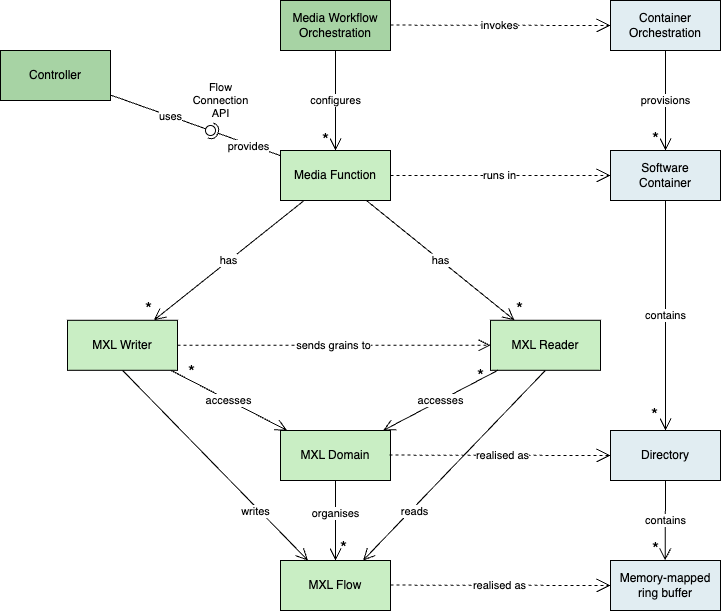

The diagram above was exported from draw.io. Its source (the exported page's mxGraphModel, read from the mxfile embedded in the PNG):
<mxGraphModel dx="933" dy="680" grid="1" gridSize="10" guides="1" tooltips="1" connect="1" arrows="1" fold="1" page="1" pageScale="1" pageWidth="827" pageHeight="1169" background="#ffffff" math="0" shadow="0">
  <root>
    <mxCell id="WIyWlLk6GJQsqaUBKTNV-0" />
    <mxCell id="WIyWlLk6GJQsqaUBKTNV-1" parent="WIyWlLk6GJQsqaUBKTNV-0" />
    <mxCell id="bzAs_fTtL_WHIaMRCGci-3" value="Media Function" style="html=1;whiteSpace=wrap;rounded=0;align=center;verticalAlign=middle;fontFamily=Helvetica;fontSize=12;fontColor=default;fillColor=#C9EEC4;" vertex="1" parent="WIyWlLk6GJQsqaUBKTNV-1">
      <mxGeometry x="334" y="220" width="110" height="50" as="geometry" />
    </mxCell>
    <mxCell id="bzAs_fTtL_WHIaMRCGci-4" value="accesses" style="edgeStyle=none;shape=connector;rounded=0;orthogonalLoop=1;jettySize=auto;html=1;strokeColor=default;align=center;verticalAlign=middle;fontFamily=Helvetica;fontSize=11;fontColor=default;labelBackgroundColor=default;startArrow=none;startFill=0;startSize=14;endArrow=open;endSize=10;" edge="1" parent="WIyWlLk6GJQsqaUBKTNV-1" source="bzAs_fTtL_WHIaMRCGci-7" target="bzAs_fTtL_WHIaMRCGci-20">
      <mxGeometry relative="1" as="geometry" />
    </mxCell>
    <mxCell id="bzAs_fTtL_WHIaMRCGci-5" value="*" style="edgeLabel;html=1;align=center;verticalAlign=middle;resizable=0;points=[];fontFamily=Helvetica;fontSize=18;fontColor=default;labelBackgroundColor=none;" vertex="1" connectable="0" parent="bzAs_fTtL_WHIaMRCGci-4">
      <mxGeometry x="-0.8917" y="1" relative="1" as="geometry">
        <mxPoint x="13" y="-2" as="offset" />
      </mxGeometry>
    </mxCell>
    <mxCell id="bzAs_fTtL_WHIaMRCGci-6" value="writes" style="edgeStyle=none;shape=connector;rounded=0;orthogonalLoop=1;jettySize=auto;html=1;strokeColor=default;align=center;verticalAlign=middle;fontFamily=Helvetica;fontSize=11;fontColor=default;labelBackgroundColor=default;startArrow=none;startFill=0;startSize=14;endArrow=open;endSize=10;entryX=0.25;entryY=0;entryDx=0;entryDy=0;entryPerimeter=0;exitX=0.5;exitY=1;exitDx=0;exitDy=0;" edge="1" parent="WIyWlLk6GJQsqaUBKTNV-1" source="bzAs_fTtL_WHIaMRCGci-7" target="bzAs_fTtL_WHIaMRCGci-19">
      <mxGeometry x="0.4606" y="-3" relative="1" as="geometry">
        <mxPoint x="334" y="610" as="targetPoint" />
        <mxPoint as="offset" />
      </mxGeometry>
    </mxCell>
    <mxCell id="bzAs_fTtL_WHIaMRCGci-7" value="MXL Writer" style="html=1;whiteSpace=wrap;rounded=0;strokeColor=default;align=center;verticalAlign=middle;fontFamily=Helvetica;fontSize=12;fontColor=default;fillColor=#C9EEC4;" vertex="1" parent="WIyWlLk6GJQsqaUBKTNV-1">
      <mxGeometry x="121" y="389.78" width="110" height="50" as="geometry" />
    </mxCell>
    <mxCell id="bzAs_fTtL_WHIaMRCGci-8" value="MXL Reader" style="html=1;whiteSpace=wrap;rounded=0;strokeColor=default;align=center;verticalAlign=middle;fontFamily=Helvetica;fontSize=12;fontColor=default;fillColor=#C9EEC4;" vertex="1" parent="WIyWlLk6GJQsqaUBKTNV-1">
      <mxGeometry x="544" y="389.78" width="110" height="50" as="geometry" />
    </mxCell>
    <mxCell id="bzAs_fTtL_WHIaMRCGci-9" value="has" style="endArrow=open;html=1;endSize=10;startArrow=none;startSize=14;startFill=0;rounded=0;strokeColor=default;align=center;verticalAlign=middle;fontFamily=Helvetica;fontSize=11;fontColor=default;labelBackgroundColor=default;" edge="1" parent="WIyWlLk6GJQsqaUBKTNV-1" source="bzAs_fTtL_WHIaMRCGci-3" target="bzAs_fTtL_WHIaMRCGci-7">
      <mxGeometry relative="1" as="geometry">
        <mxPoint x="24" y="405" as="sourcePoint" />
        <mxPoint x="184" y="405" as="targetPoint" />
      </mxGeometry>
    </mxCell>
    <mxCell id="bzAs_fTtL_WHIaMRCGci-10" value="*" style="edgeLabel;resizable=0;html=1;align=right;verticalAlign=top;fontFamily=Helvetica;fontSize=18;fontColor=default;labelBackgroundColor=none;" connectable="0" vertex="1" parent="bzAs_fTtL_WHIaMRCGci-9">
      <mxGeometry x="1" relative="1" as="geometry">
        <mxPoint x="-2" y="-29" as="offset" />
      </mxGeometry>
    </mxCell>
    <mxCell id="bzAs_fTtL_WHIaMRCGci-11" value="Media Workflow&lt;br&gt;Orchestration" style="html=1;whiteSpace=wrap;rounded=0;align=center;verticalAlign=middle;fontFamily=Helvetica;fontSize=12;fontColor=default;fillColor=#A7D3A4;" vertex="1" parent="WIyWlLk6GJQsqaUBKTNV-1">
      <mxGeometry x="334" y="70" width="110" height="50" as="geometry" />
    </mxCell>
    <mxCell id="bzAs_fTtL_WHIaMRCGci-12" value="has" style="endArrow=open;html=1;endSize=10;startArrow=none;startSize=14;startFill=0;rounded=0;strokeColor=default;align=center;verticalAlign=middle;fontFamily=Helvetica;fontSize=11;fontColor=default;labelBackgroundColor=default;" edge="1" parent="WIyWlLk6GJQsqaUBKTNV-1" source="bzAs_fTtL_WHIaMRCGci-3" target="bzAs_fTtL_WHIaMRCGci-8">
      <mxGeometry relative="1" as="geometry">
        <mxPoint x="388" y="280" as="sourcePoint" />
        <mxPoint x="330" y="415" as="targetPoint" />
      </mxGeometry>
    </mxCell>
    <mxCell id="bzAs_fTtL_WHIaMRCGci-13" value="*" style="edgeLabel;resizable=0;html=1;align=right;verticalAlign=top;fontFamily=Helvetica;fontSize=18;fontColor=default;labelBackgroundColor=none;" connectable="0" vertex="1" parent="bzAs_fTtL_WHIaMRCGci-12">
      <mxGeometry x="1" relative="1" as="geometry">
        <mxPoint x="9" y="-29" as="offset" />
      </mxGeometry>
    </mxCell>
    <mxCell id="bzAs_fTtL_WHIaMRCGci-14" value="configures" style="endArrow=open;html=1;endSize=10;startArrow=none;startSize=14;startFill=0;rounded=0;strokeColor=default;align=center;verticalAlign=middle;fontFamily=Helvetica;fontSize=11;fontColor=default;labelBackgroundColor=default;" edge="1" parent="WIyWlLk6GJQsqaUBKTNV-1" source="bzAs_fTtL_WHIaMRCGci-11" target="bzAs_fTtL_WHIaMRCGci-3">
      <mxGeometry relative="1" as="geometry">
        <mxPoint x="410" y="280" as="sourcePoint" />
        <mxPoint x="468" y="415" as="targetPoint" />
      </mxGeometry>
    </mxCell>
    <mxCell id="bzAs_fTtL_WHIaMRCGci-15" value="*" style="edgeLabel;resizable=0;html=1;align=right;verticalAlign=top;fontFamily=Helvetica;fontSize=18;fontColor=default;labelBackgroundColor=none;" connectable="0" vertex="1" parent="bzAs_fTtL_WHIaMRCGci-14">
      <mxGeometry x="1" relative="1" as="geometry">
        <mxPoint x="-6" y="-28" as="offset" />
      </mxGeometry>
    </mxCell>
    <mxCell id="bzAs_fTtL_WHIaMRCGci-16" value="contains" style="edgeStyle=none;shape=connector;rounded=0;orthogonalLoop=1;jettySize=auto;html=1;strokeColor=default;align=center;verticalAlign=middle;fontFamily=Helvetica;fontSize=11;fontColor=default;labelBackgroundColor=default;startArrow=none;startFill=0;startSize=14;endArrow=open;endSize=10;" edge="1" parent="WIyWlLk6GJQsqaUBKTNV-1" source="bzAs_fTtL_WHIaMRCGci-18" target="bzAs_fTtL_WHIaMRCGci-34">
      <mxGeometry relative="1" as="geometry" />
    </mxCell>
    <mxCell id="bzAs_fTtL_WHIaMRCGci-17" value="*" style="edgeLabel;html=1;align=center;verticalAlign=middle;resizable=0;points=[];fontFamily=Helvetica;fontSize=18;fontColor=default;labelBackgroundColor=none;" vertex="1" connectable="0" parent="bzAs_fTtL_WHIaMRCGci-16">
      <mxGeometry x="0.8807" y="1" relative="1" as="geometry">
        <mxPoint x="-12" y="-3" as="offset" />
      </mxGeometry>
    </mxCell>
    <mxCell id="bzAs_fTtL_WHIaMRCGci-18" value="Software&lt;br&gt;Container" style="html=1;whiteSpace=wrap;rounded=0;align=center;verticalAlign=middle;fontFamily=Helvetica;fontSize=12;fontColor=default;fillColor=#E1EDF2;" vertex="1" parent="WIyWlLk6GJQsqaUBKTNV-1">
      <mxGeometry x="664" y="220" width="110" height="50" as="geometry" />
    </mxCell>
    <mxCell id="bzAs_fTtL_WHIaMRCGci-19" value="MXL Flow" style="html=1;whiteSpace=wrap;rounded=0;strokeColor=default;align=center;verticalAlign=middle;fontFamily=Helvetica;fontSize=12;fontColor=default;fillColor=#C9EEC4;points=[[0,0,0,0,0],[0,0.25,0,0,0],[0,0.5,0,0,0],[0,0.75,0,0,0],[0,1,0,0,0],[0.25,0,0,0,0],[0.25,1,0,0,0],[0.5,0,0,0,0],[0.5,1,0,0,0],[0.75,0,0,0,0],[0.75,1,0,0,0],[1,0,0,0,0],[1,0.25,0,0,0],[1,0.5,0,0,0],[1,0.75,0,0,0],[1,1,0,0,0]];" vertex="1" parent="WIyWlLk6GJQsqaUBKTNV-1">
      <mxGeometry x="334" y="630" width="110" height="50" as="geometry" />
    </mxCell>
    <mxCell id="bzAs_fTtL_WHIaMRCGci-20" value="MXL Domain" style="html=1;whiteSpace=wrap;rounded=0;strokeColor=default;align=center;verticalAlign=middle;fontFamily=Helvetica;fontSize=12;fontColor=default;fillColor=#C9EEC4;" vertex="1" parent="WIyWlLk6GJQsqaUBKTNV-1">
      <mxGeometry x="334" y="500" width="110" height="50" as="geometry" />
    </mxCell>
    <mxCell id="bzAs_fTtL_WHIaMRCGci-21" value="Memory-mapped ring buffer" style="html=1;whiteSpace=wrap;rounded=0;align=center;verticalAlign=middle;fontFamily=Helvetica;fontSize=12;fontColor=default;fillColor=#E1EDF2;" vertex="1" parent="WIyWlLk6GJQsqaUBKTNV-1">
      <mxGeometry x="664" y="630" width="110" height="50" as="geometry" />
    </mxCell>
    <mxCell id="bzAs_fTtL_WHIaMRCGci-22" value="" style="endArrow=open;html=1;endSize=10;startArrow=none;startSize=14;startFill=0;rounded=0;strokeColor=default;align=center;verticalAlign=middle;fontFamily=Helvetica;fontSize=11;fontColor=default;labelBackgroundColor=default;" edge="1" parent="WIyWlLk6GJQsqaUBKTNV-1" source="bzAs_fTtL_WHIaMRCGci-20" target="bzAs_fTtL_WHIaMRCGci-19">
      <mxGeometry relative="1" as="geometry">
        <mxPoint x="386" y="320" as="sourcePoint" />
        <mxPoint x="332" y="420" as="targetPoint" />
      </mxGeometry>
    </mxCell>
    <mxCell id="bzAs_fTtL_WHIaMRCGci-23" value="*" style="edgeLabel;resizable=0;html=1;align=right;verticalAlign=top;fontFamily=Helvetica;fontSize=18;fontColor=default;labelBackgroundColor=none;" connectable="0" vertex="1" parent="bzAs_fTtL_WHIaMRCGci-22">
      <mxGeometry x="1" relative="1" as="geometry">
        <mxPoint x="12" y="-30" as="offset" />
      </mxGeometry>
    </mxCell>
    <mxCell id="bzAs_fTtL_WHIaMRCGci-24" value="organises" style="edgeLabel;html=1;align=center;verticalAlign=middle;resizable=0;points=[];fontFamily=Helvetica;fontSize=11;fontColor=default;labelBackgroundColor=default;" vertex="1" connectable="0" parent="bzAs_fTtL_WHIaMRCGci-22">
      <mxGeometry x="-0.1833" relative="1" as="geometry">
        <mxPoint as="offset" />
      </mxGeometry>
    </mxCell>
    <mxCell id="bzAs_fTtL_WHIaMRCGci-25" value="Container&lt;br&gt;Orchestration" style="html=1;whiteSpace=wrap;rounded=0;align=center;verticalAlign=middle;fontFamily=Helvetica;fontSize=12;fontColor=default;fillColor=#E1EDF2;gradientColor=#e1edf2;gradientDirection=east;strokeColor=default;" vertex="1" parent="WIyWlLk6GJQsqaUBKTNV-1">
      <mxGeometry x="664" y="70" width="110" height="50" as="geometry" />
    </mxCell>
    <mxCell id="bzAs_fTtL_WHIaMRCGci-26" style="edgeStyle=none;shape=connector;rounded=0;orthogonalLoop=1;jettySize=auto;html=1;entryX=0.5;entryY=1;entryDx=0;entryDy=0;strokeColor=default;align=center;verticalAlign=middle;fontFamily=Helvetica;fontSize=11;fontColor=default;labelBackgroundColor=default;startArrow=diamondThin;startFill=1;startSize=14;endArrow=open;endSize=10;" edge="1" parent="WIyWlLk6GJQsqaUBKTNV-1" source="bzAs_fTtL_WHIaMRCGci-18" target="bzAs_fTtL_WHIaMRCGci-18">
      <mxGeometry relative="1" as="geometry" />
    </mxCell>
    <mxCell id="bzAs_fTtL_WHIaMRCGci-27" value="provisions" style="endArrow=open;html=1;endSize=10;startArrow=none;startSize=14;startFill=0;rounded=0;strokeColor=default;align=center;verticalAlign=middle;fontFamily=Helvetica;fontSize=11;fontColor=default;labelBackgroundColor=default;entryX=0.5;entryY=0;entryDx=0;entryDy=0;" edge="1" parent="WIyWlLk6GJQsqaUBKTNV-1" source="bzAs_fTtL_WHIaMRCGci-25" target="bzAs_fTtL_WHIaMRCGci-18">
      <mxGeometry relative="1" as="geometry">
        <mxPoint x="389" y="130" as="sourcePoint" />
        <mxPoint x="389" y="230" as="targetPoint" />
      </mxGeometry>
    </mxCell>
    <mxCell id="bzAs_fTtL_WHIaMRCGci-28" value="*" style="edgeLabel;resizable=0;html=1;align=right;verticalAlign=top;fontFamily=Helvetica;fontSize=18;fontColor=default;labelBackgroundColor=none;" connectable="0" vertex="1" parent="bzAs_fTtL_WHIaMRCGci-27">
      <mxGeometry x="1" relative="1" as="geometry">
        <mxPoint x="-6" y="-29" as="offset" />
      </mxGeometry>
    </mxCell>
    <mxCell id="bzAs_fTtL_WHIaMRCGci-29" value="Controller" style="html=1;whiteSpace=wrap;rounded=0;align=center;verticalAlign=middle;fontFamily=Helvetica;fontSize=12;fontColor=default;fillColor=#A7D3A4;" vertex="1" parent="WIyWlLk6GJQsqaUBKTNV-1">
      <mxGeometry x="54" y="120" width="110" height="50" as="geometry" />
    </mxCell>
    <mxCell id="bzAs_fTtL_WHIaMRCGci-30" value="Flow &lt;br&gt;Connection &lt;br&gt;API" style="rounded=0;orthogonalLoop=1;jettySize=auto;html=1;endArrow=halfCircle;endFill=0;endSize=6;strokeWidth=1;sketch=0;strokeColor=default;align=center;verticalAlign=middle;fontFamily=Helvetica;fontSize=11;fontColor=default;labelBackgroundColor=none;" edge="1" parent="WIyWlLk6GJQsqaUBKTNV-1" source="bzAs_fTtL_WHIaMRCGci-3">
      <mxGeometry x="1" y="-32" relative="1" as="geometry">
        <mxPoint x="329" y="270" as="sourcePoint" />
        <mxPoint x="264" y="200" as="targetPoint" />
        <mxPoint x="-1" as="offset" />
      </mxGeometry>
    </mxCell>
    <mxCell id="bzAs_fTtL_WHIaMRCGci-31" value="provides" style="edgeLabel;html=1;align=center;verticalAlign=middle;resizable=0;points=[];fontFamily=Helvetica;fontSize=11;fontColor=default;labelBackgroundColor=default;" vertex="1" connectable="0" parent="bzAs_fTtL_WHIaMRCGci-30">
      <mxGeometry x="-0.0592" y="1" relative="1" as="geometry">
        <mxPoint y="1" as="offset" />
      </mxGeometry>
    </mxCell>
    <mxCell id="bzAs_fTtL_WHIaMRCGci-32" value="uses" style="rounded=0;orthogonalLoop=1;jettySize=auto;html=1;endArrow=oval;endFill=0;sketch=0;sourcePerimeterSpacing=0;targetPerimeterSpacing=0;endSize=10;strokeColor=default;align=center;verticalAlign=middle;fontFamily=Helvetica;fontSize=11;fontColor=default;labelBackgroundColor=default;" edge="1" parent="WIyWlLk6GJQsqaUBKTNV-1" source="bzAs_fTtL_WHIaMRCGci-29">
      <mxGeometry x="0.2" relative="1" as="geometry">
        <mxPoint x="149" y="475" as="sourcePoint" />
        <mxPoint x="264" y="200" as="targetPoint" />
        <mxPoint as="offset" />
      </mxGeometry>
    </mxCell>
    <mxCell id="bzAs_fTtL_WHIaMRCGci-33" value="" style="ellipse;whiteSpace=wrap;html=1;align=center;aspect=fixed;fillColor=none;strokeColor=none;resizable=0;perimeter=centerPerimeter;rotatable=0;allowArrows=0;points=[];outlineConnect=1;fontFamily=Helvetica;fontSize=11;fontColor=default;labelBackgroundColor=default;" vertex="1" parent="WIyWlLk6GJQsqaUBKTNV-1">
      <mxGeometry x="189" y="440" width="10" height="10" as="geometry" />
    </mxCell>
    <mxCell id="bzAs_fTtL_WHIaMRCGci-34" value="Directory" style="html=1;whiteSpace=wrap;rounded=0;align=center;verticalAlign=middle;fontFamily=Helvetica;fontSize=12;fontColor=default;fillColor=#E1EDF2;" vertex="1" parent="WIyWlLk6GJQsqaUBKTNV-1">
      <mxGeometry x="664" y="500" width="110" height="50" as="geometry" />
    </mxCell>
    <mxCell id="bzAs_fTtL_WHIaMRCGci-35" value="reads" style="edgeStyle=none;shape=connector;rounded=0;orthogonalLoop=1;jettySize=auto;html=1;entryX=0.75;entryY=0;entryDx=0;entryDy=0;entryPerimeter=0;strokeColor=default;align=center;verticalAlign=middle;fontFamily=Helvetica;fontSize=11;fontColor=default;labelBackgroundColor=default;startArrow=none;startFill=0;startSize=14;endArrow=open;endSize=10;exitX=0.5;exitY=1;exitDx=0;exitDy=0;" edge="1" parent="WIyWlLk6GJQsqaUBKTNV-1" source="bzAs_fTtL_WHIaMRCGci-8" target="bzAs_fTtL_WHIaMRCGci-19">
      <mxGeometry x="0.4606" y="3" relative="1" as="geometry">
        <mxPoint as="offset" />
      </mxGeometry>
    </mxCell>
    <mxCell id="bzAs_fTtL_WHIaMRCGci-36" value="runs in" style="endArrow=open;endSize=12;dashed=1;html=1;rounded=0;strokeColor=default;align=center;verticalAlign=middle;fontFamily=Helvetica;fontSize=11;fontColor=default;labelBackgroundColor=default;exitX=1;exitY=0.5;exitDx=0;exitDy=0;entryX=0;entryY=0.5;entryDx=0;entryDy=0;" edge="1" parent="WIyWlLk6GJQsqaUBKTNV-1" source="bzAs_fTtL_WHIaMRCGci-3" target="bzAs_fTtL_WHIaMRCGci-18">
      <mxGeometry x="-0.0042" width="160" relative="1" as="geometry">
        <mxPoint x="484" y="250" as="sourcePoint" />
        <mxPoint x="644" y="250" as="targetPoint" />
        <mxPoint as="offset" />
      </mxGeometry>
    </mxCell>
    <mxCell id="bzAs_fTtL_WHIaMRCGci-37" value="realised as" style="endArrow=open;endSize=12;dashed=1;html=1;rounded=0;strokeColor=default;align=center;verticalAlign=middle;fontFamily=Helvetica;fontSize=11;fontColor=default;labelBackgroundColor=default;exitX=1;exitY=0.5;exitDx=0;exitDy=0;entryX=0;entryY=0.5;entryDx=0;entryDy=0;" edge="1" parent="WIyWlLk6GJQsqaUBKTNV-1" target="bzAs_fTtL_WHIaMRCGci-34">
      <mxGeometry x="0.0191" width="160" relative="1" as="geometry">
        <mxPoint x="443" y="524.58" as="sourcePoint" />
        <mxPoint x="600" y="524.58" as="targetPoint" />
        <mxPoint as="offset" />
      </mxGeometry>
    </mxCell>
    <mxCell id="bzAs_fTtL_WHIaMRCGci-38" value="invokes" style="endArrow=open;endSize=12;dashed=1;html=1;rounded=0;strokeColor=default;align=center;verticalAlign=middle;fontFamily=Helvetica;fontSize=11;fontColor=default;labelBackgroundColor=default;exitX=1;exitY=0.5;exitDx=0;exitDy=0;entryX=0;entryY=0.5;entryDx=0;entryDy=0;" edge="1" parent="WIyWlLk6GJQsqaUBKTNV-1" target="bzAs_fTtL_WHIaMRCGci-25">
      <mxGeometry x="-0.0042" width="160" relative="1" as="geometry">
        <mxPoint x="444" y="94.57999999999998" as="sourcePoint" />
        <mxPoint x="601" y="94.57999999999998" as="targetPoint" />
        <mxPoint as="offset" />
      </mxGeometry>
    </mxCell>
    <mxCell id="bzAs_fTtL_WHIaMRCGci-39" value="realised as" style="endArrow=open;endSize=12;dashed=1;html=1;rounded=0;strokeColor=default;align=center;verticalAlign=middle;fontFamily=Helvetica;fontSize=11;fontColor=default;labelBackgroundColor=default;exitX=1;exitY=0.5;exitDx=0;exitDy=0;entryX=0;entryY=0.5;entryDx=0;entryDy=0;" edge="1" parent="WIyWlLk6GJQsqaUBKTNV-1" target="bzAs_fTtL_WHIaMRCGci-21">
      <mxGeometry x="-0.0042" width="160" relative="1" as="geometry">
        <mxPoint x="444" y="654.58" as="sourcePoint" />
        <mxPoint x="601" y="654.58" as="targetPoint" />
        <mxPoint as="offset" />
      </mxGeometry>
    </mxCell>
    <mxCell id="bzAs_fTtL_WHIaMRCGci-40" value="contains" style="endArrow=open;html=1;endSize=10;startArrow=none;startSize=14;startFill=0;rounded=0;strokeColor=default;align=center;verticalAlign=middle;fontFamily=Helvetica;fontSize=11;fontColor=default;labelBackgroundColor=default;exitX=0.5;exitY=1;exitDx=0;exitDy=0;" edge="1" parent="WIyWlLk6GJQsqaUBKTNV-1" source="bzAs_fTtL_WHIaMRCGci-34">
      <mxGeometry relative="1" as="geometry">
        <mxPoint x="718.8000000000002" y="545" as="sourcePoint" />
        <mxPoint x="718.6700000000001" y="630" as="targetPoint" />
      </mxGeometry>
    </mxCell>
    <mxCell id="bzAs_fTtL_WHIaMRCGci-41" value="*" style="edgeLabel;resizable=0;html=1;align=right;verticalAlign=top;fontFamily=Helvetica;fontSize=18;fontColor=default;labelBackgroundColor=none;" connectable="0" vertex="1" parent="bzAs_fTtL_WHIaMRCGci-40">
      <mxGeometry x="1" relative="1" as="geometry">
        <mxPoint x="-6" y="-29" as="offset" />
      </mxGeometry>
    </mxCell>
    <mxCell id="bzAs_fTtL_WHIaMRCGci-42" value="sends grains to" style="edgeStyle=none;shape=connector;rounded=0;orthogonalLoop=1;jettySize=auto;html=1;strokeColor=default;align=center;verticalAlign=middle;fontFamily=Helvetica;fontSize=11;fontColor=default;labelBackgroundColor=default;startArrow=none;startFill=0;startSize=14;endArrow=open;endSize=10;exitX=1;exitY=0.5;exitDx=0;exitDy=0;dashed=1;" edge="1" parent="WIyWlLk6GJQsqaUBKTNV-1" source="bzAs_fTtL_WHIaMRCGci-7" target="bzAs_fTtL_WHIaMRCGci-8">
      <mxGeometry relative="1" as="geometry">
        <mxPoint x="334" y="414.8517088607596" as="targetPoint" />
      </mxGeometry>
    </mxCell>
    <mxCell id="bzAs_fTtL_WHIaMRCGci-43" value="accesses" style="edgeStyle=none;shape=connector;rounded=0;orthogonalLoop=1;jettySize=auto;html=1;strokeColor=default;align=center;verticalAlign=middle;fontFamily=Helvetica;fontSize=11;fontColor=default;labelBackgroundColor=default;startArrow=none;startFill=0;startSize=14;endArrow=open;endSize=10;" edge="1" parent="WIyWlLk6GJQsqaUBKTNV-1" source="bzAs_fTtL_WHIaMRCGci-8" target="bzAs_fTtL_WHIaMRCGci-20">
      <mxGeometry relative="1" as="geometry">
        <mxPoint x="234" y="450" as="sourcePoint" />
        <mxPoint x="351" y="510" as="targetPoint" />
      </mxGeometry>
    </mxCell>
    <mxCell id="bzAs_fTtL_WHIaMRCGci-44" value="*" style="edgeLabel;html=1;align=center;verticalAlign=middle;resizable=0;points=[];fontFamily=Helvetica;fontSize=18;fontColor=default;labelBackgroundColor=none;" vertex="1" connectable="0" parent="bzAs_fTtL_WHIaMRCGci-43">
      <mxGeometry x="-0.8917" y="1" relative="1" as="geometry">
        <mxPoint x="-12" y="1" as="offset" />
      </mxGeometry>
    </mxCell>
  </root>
</mxGraphModel>